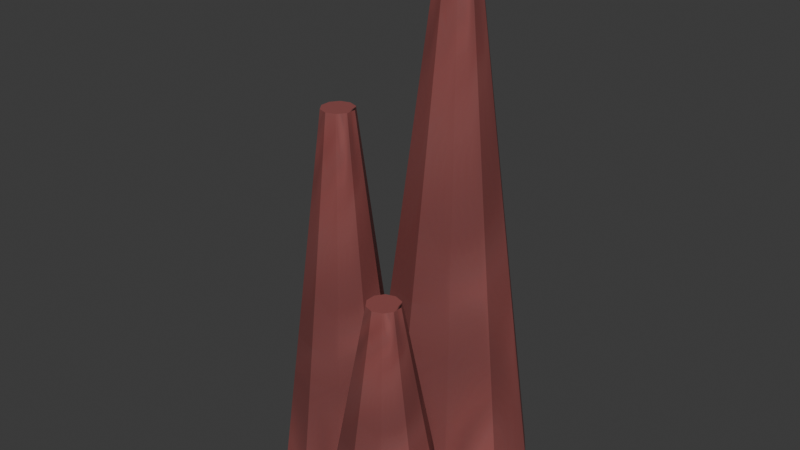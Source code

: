 # Source: MudfishHome.blend  (saved by Blender 5.1.30; exported with 4.5.12 LTS)
import bpy
from mathutils import Matrix  # noqa: F401  (used for matrix-valued properties, if any)

bpy.ops.wm.read_factory_settings(use_empty=True)
scene = bpy.context.scene
scene.name = 'Scene'

# ---- collections
col_collection = bpy.data.collections.new('Collection'); scene.collection.children.link(col_collection)

# ---- images (referenced by path relative to the original .blend; pixels are not part of the script)
import os
ASSET_DIR = os.environ.get("B2B_ASSET_DIR", "")  # directory of the original .blend (textures are referenced by path, not embedded)
HERE = os.path.dirname(os.path.abspath(__file__))  # packed textures are extracted next to this script under _unpacked/

def load_image(name, relpath, width, height, colorspace="sRGB"):
    """Load a texture the original file referenced (path relative to the .blend, or extracted next to this script)."""
    p = next((c for c in (os.path.join(HERE, relpath), os.path.join(ASSET_DIR, relpath)) if relpath and os.path.exists(c)), "")
    if p:
        img = bpy.data.images.load(p, check_existing=True)
        img.name = name
    else:  # same state as the original file: an image datablock whose file is absent (Cycles renders it pink)
        img = bpy.data.images.new(name, width, height)
        img.source = "FILE"
        img.filepath = "//" + (relpath or name)
    img.colorspace_settings.name = colorspace
    return img
img_mudhome = load_image('MudHome', '_unpacked/MudHome.5eb4edcd.png', 1024, 1024, 'sRGB')

# ---- materials (node trees are filled in below, after node groups)
mat_material_003 = bpy.data.materials.new('Material.003')

# ---- material node trees
mat_material_003.use_nodes = True; mat_material_003.node_tree.nodes.clear()
_N = mat_material_003.node_tree.nodes; _L = mat_material_003.node_tree.links
n0 = _N.new('ShaderNodeBsdfPrincipled'); n0.name = 'Principled BSDF'; n0.location = (-200, 100)
n1 = _N.new('ShaderNodeOutputMaterial'); n1.name = 'Material Output'; n1.location = (200, 100)
n2 = _N.new('ShaderNodeTexImage'); n2.name = 'Image Texture'; n2.location = (-490, 80)
n2.image = img_mudhome
_L.new(n0.outputs[0], n1.inputs[0])
_L.new(n2.outputs[0], n0.inputs[0])
n1.is_active_output = True

# ---- world
world_world = bpy.data.worlds.new('World'); scene.world = world_world
world_world.use_nodes = True; world_world.node_tree.nodes.clear()
_N = world_world.node_tree.nodes; _L = world_world.node_tree.links
n0 = _N.new('ShaderNodeOutputWorld'); n0.name = 'World Output'; n0.location = (200, 100)
n1 = _N.new('ShaderNodeBackground'); n1.name = 'Background'; n1.location = (-200, 100)
n1.inputs[0].default_value = (0.05088, 0.05088, 0.05088, 1.0)
_L.new(n1.outputs[0], n0.inputs[0])
n0.is_active_output = True
world_world.color = (0.05088, 0.05088, 0.05088)
world_world.sun_shadow_jitter_overblur = 0.0

# ---- meshes
me_cylinder = bpy.data.meshes.new('Cylinder')
me_cylinder.from_pydata([(0.08648, 0.3082, 0.0), (0.08648, 0.1305, 1.376), (0.2161, 0.2661, 0.0), (0.1116, 0.1224, 1.376), (0.2961, 0.1559, 0.0), (0.1271, 0.101, 1.376), (0.2961, 0.01966, 0.0), (0.1271, 0.07458, 1.376), (0.2161, -0.09057, 0.0), (0.1116, 0.0532, 1.376), (0.08648, -0.1327, 0.0), (0.08648, 0.04503, 1.376), (-0.0431, -0.09057, 0.0), (0.06135, 0.0532, 1.376), (-0.1232, 0.01966, 0.0), (0.04582, 0.07458, 1.376), (-0.1232, 0.1559, 0.0), (0.04582, 0.101, 1.376), (-0.0431, 0.2661, 0.0), (0.06135, 0.1224, 1.376)], [], [(0, 1, 3, 2), (2, 3, 5, 4), (4, 5, 7, 6), (6, 7, 9, 8), (8, 9, 11, 10), (10, 11, 13, 12), (12, 13, 15, 14), (14, 15, 17, 16), (3, 1, 19, 17, 15, 13, 11, 9, 7, 5), (16, 17, 19, 18), (18, 19, 1, 0), (0, 2, 4, 6, 8, 10, 12, 14, 16, 18)])
_uv = me_cylinder.uv_layers.new(name='UVMap')
_uv.uv.foreach_set('vector', [1.0, 0.5, 1.0, 1.0, 0.9, 1.0, 0.9, 0.5, 0.9, 0.5, 0.9, 1.0, 0.8, 1.0, 0.8, 0.5, 0.8, 0.5, 0.8, 1.0, 0.7, 1.0, 0.7, 0.5, 0.7, 0.5, 0.7, 1.0, 0.6, 1.0, 0.6, 0.5, 0.6, 0.5, 0.6, 1.0, 0.5, 1.0, 0.5, 0.5, 0.5, 0.5, 0.5, 1.0, 0.4, 1.0, 0.4, 0.5, 0.4, 0.5, 0.4, 1.0, 0.3, 1.0, 0.3, 0.5, 0.3, 0.5, 0.3, 1.0, 0.2, 1.0, 0.2, 0.5, 0.3911, 0.4442, 0.25, 0.49, 0.1089, 0.4442, 0.02175, 0.3242, 0.02175, 0.1758, 0.1089, 0.05584, 0.25, 0.01, 0.3911, 0.05584, 0.4783, 0.1758, 0.4783, 0.3242, 0.2, 0.5, 0.2, 1.0, 0.1, 1.0, 0.1, 0.5, 0.1, 0.5, 0.1, 1.0, -7.451e-08, 1.0, -7.451e-08, 0.5, 0.75, 0.49, 0.8911, 0.4442, 0.9783, 0.3242, 0.9783, 0.1758, 0.8911, 0.05584, 0.75, 0.01, 0.6089, 0.05584, 0.5217, 0.1758, 0.5217, 0.3242, 0.6089, 0.4442])
me_cylinder.materials.append(mat_material_003)
me_cylinder.update()
me_cylinder_001 = bpy.data.meshes.new('Cylinder.001')
me_cylinder_001.from_pydata([(0.1014, -0.02997, 0.0), (0.1014, -0.141, 0.5844), (0.1918, -0.05935, 0.0), (0.1265, -0.1492, 0.5844), (0.2477, -0.1363, 0.0), (0.142, -0.1706, 0.5844), (0.2477, -0.2313, 0.0), (0.142, -0.197, 0.5844), (0.1918, -0.3083, 0.0), (0.1265, -0.2184, 0.5844), (0.1014, -0.3376, 0.0), (0.1014, -0.2266, 0.5844), (0.01096, -0.3083, 0.0), (0.07625, -0.2184, 0.5844), (-0.04492, -0.2313, 0.0), (0.06072, -0.197, 0.5844), (-0.04492, -0.1363, 0.0), (0.06072, -0.1706, 0.5844), (0.01096, -0.05935, 0.0), (0.07625, -0.1492, 0.5844)], [], [(0, 1, 3, 2), (2, 3, 5, 4), (4, 5, 7, 6), (6, 7, 9, 8), (8, 9, 11, 10), (10, 11, 13, 12), (12, 13, 15, 14), (14, 15, 17, 16), (3, 1, 19, 17, 15, 13, 11, 9, 7, 5), (16, 17, 19, 18), (18, 19, 1, 0), (0, 2, 4, 6, 8, 10, 12, 14, 16, 18)])
_uv = me_cylinder_001.uv_layers.new(name='UVMap')
_uv.uv.foreach_set('vector', [1.0, 0.5, 1.0, 1.0, 0.9, 1.0, 0.9, 0.5, 0.9, 0.5, 0.9, 1.0, 0.8, 1.0, 0.8, 0.5, 0.8, 0.5, 0.8, 1.0, 0.7, 1.0, 0.7, 0.5, 0.7, 0.5, 0.7, 1.0, 0.6, 1.0, 0.6, 0.5, 0.6, 0.5, 0.6, 1.0, 0.5, 1.0, 0.5, 0.5, 0.5, 0.5, 0.5, 1.0, 0.4, 1.0, 0.4, 0.5, 0.4, 0.5, 0.4, 1.0, 0.3, 1.0, 0.3, 0.5, 0.3, 0.5, 0.3, 1.0, 0.2, 1.0, 0.2, 0.5, 0.3911, 0.4442, 0.25, 0.49, 0.1089, 0.4442, 0.02175, 0.3242, 0.02175, 0.1758, 0.1089, 0.05584, 0.25, 0.01, 0.3911, 0.05584, 0.4783, 0.1758, 0.4783, 0.3242, 0.2, 0.5, 0.2, 1.0, 0.1, 1.0, 0.1, 0.5, 0.1, 0.5, 0.1, 1.0, -7.451e-08, 1.0, -7.451e-08, 0.5, 0.75, 0.49, 0.8911, 0.4442, 0.9783, 0.3242, 0.9783, 0.1758, 0.8911, 0.05584, 0.75, 0.01, 0.6089, 0.05584, 0.5217, 0.1758, 0.5217, 0.3242, 0.6089, 0.4442])
me_cylinder_001.materials.append(mat_material_003)
me_cylinder_001.update()
me_cylinder_002 = bpy.data.meshes.new('Cylinder.002')
me_cylinder_002.from_pydata([(-0.1254, 0.08613, 0.0), (-0.1254, -0.0341, 0.9708), (-0.02985, 0.05508, 0.0), (-0.1005, -0.04218, 0.9708), (0.0292, -0.02619, 0.0), (-0.08514, -0.06334, 0.9708), (0.0292, -0.1266, 0.0), (-0.08514, -0.08949, 0.9708), (-0.02985, -0.2079, 0.0), (-0.1005, -0.1106, 0.9708), (-0.1254, -0.239, 0.0), (-0.1254, -0.1187, 0.9708), (-0.2209, -0.2079, 0.0), (-0.1503, -0.1106, 0.9708), (-0.28, -0.1266, 0.0), (-0.1656, -0.08949, 0.9708), (-0.28, -0.02619, 0.0), (-0.1656, -0.06334, 0.9708), (-0.2209, 0.05508, 0.0), (-0.1503, -0.04218, 0.9708)], [], [(0, 1, 3, 2), (2, 3, 5, 4), (4, 5, 7, 6), (6, 7, 9, 8), (8, 9, 11, 10), (10, 11, 13, 12), (12, 13, 15, 14), (14, 15, 17, 16), (3, 1, 19, 17, 15, 13, 11, 9, 7, 5), (16, 17, 19, 18), (18, 19, 1, 0), (0, 2, 4, 6, 8, 10, 12, 14, 16, 18)])
_uv = me_cylinder_002.uv_layers.new(name='UVMap')
_uv.uv.foreach_set('vector', [1.0, 0.5, 1.0, 1.0, 0.9, 1.0, 0.9, 0.5, 0.9, 0.5, 0.9, 1.0, 0.8, 1.0, 0.8, 0.5, 0.8, 0.5, 0.8, 1.0, 0.7, 1.0, 0.7, 0.5, 0.7, 0.5, 0.7, 1.0, 0.6, 1.0, 0.6, 0.5, 0.6, 0.5, 0.6, 1.0, 0.5, 1.0, 0.5, 0.5, 0.5, 0.5, 0.5, 1.0, 0.4, 1.0, 0.4, 0.5, 0.4, 0.5, 0.4, 1.0, 0.3, 1.0, 0.3, 0.5, 0.3, 0.5, 0.3, 1.0, 0.2, 1.0, 0.2, 0.5, 0.3911, 0.4442, 0.25, 0.49, 0.1089, 0.4442, 0.02175, 0.3242, 0.02175, 0.1758, 0.1089, 0.05584, 0.25, 0.01, 0.3911, 0.05584, 0.4783, 0.1758, 0.4783, 0.3242, 0.2, 0.5, 0.2, 1.0, 0.1, 1.0, 0.1, 0.5, 0.1, 0.5, 0.1, 1.0, -7.451e-08, 1.0, -7.451e-08, 0.5, 0.75, 0.49, 0.8911, 0.4442, 0.9783, 0.3242, 0.9783, 0.1758, 0.8911, 0.05584, 0.75, 0.01, 0.6089, 0.05584, 0.5217, 0.1758, 0.5217, 0.3242, 0.6089, 0.4442])
me_cylinder_002.materials.append(mat_material_003)
me_cylinder_002.update()

# ---- objects
ob_cube_001 = bpy.data.objects.new('Cube.001', None)
ob_sphere = bpy.data.objects.new('Sphere', None)
ob_cylinder = bpy.data.objects.new('Cylinder', me_cylinder)
ob_cylinder_001 = bpy.data.objects.new('Cylinder.001', me_cylinder_001)
ob_cylinder_002 = bpy.data.objects.new('Cylinder.002', me_cylinder_002)

# ---- transforms, parenting, visibility, modifiers, constraints
ob_cube_001.location = (0.0, 0.0, 0.0)
ob_cube_001.rotation_mode = 'QUATERNION'
ob_cube_001.rotation_quaternion = (1.0, 0.0, 0.0, 0.0)
ob_cube_001.empty_display_size = 0.001
ob_sphere.location = (0.0, 0.0, 0.0)
ob_sphere.rotation_mode = 'QUATERNION'
ob_sphere.rotation_quaternion = (1.0, 0.0, 0.0, 0.0)
ob_sphere.empty_display_size = 0.001
ob_cylinder.location = (0.0, 0.0, 0.0)
ob_cylinder_001.location = (0.0, 0.0, 0.0)
ob_cylinder_002.location = (0.0, 0.0, 0.0)

# ---- collection membership
col_collection.objects.link(ob_cube_001)
col_collection.objects.link(ob_sphere)
col_collection.objects.link(ob_cylinder)
col_collection.objects.link(ob_cylinder_001)
col_collection.objects.link(ob_cylinder_002)

# ---- scene / render settings (as saved in the file)
scene.frame_start = 1; scene.frame_end = 250; scene.frame_set(1)
scene.render.engine = 'BLENDER_EEVEE_NEXT'
scene.render.bake_bias = 0.0
scene.render.bake_samples = 0
scene.cycles.sampling_pattern = 'TABULATED_SOBOL'
scene.eevee.use_volume_custom_range = False
bpy.context.view_layer.update()

# ---- added for rendering (the .blend has no active camera and no usable light): camera, sun
cam_auto = bpy.data.cameras.new('AutoCamera')
cam_auto.lens = 50.0
cam_auto.sensor_width = 36.0
cam_auto.clip_end = 1000.0
ob_auto_camera = bpy.data.objects.new('AutoCamera', cam_auto)
scene.collection.objects.link(ob_auto_camera)
ob_auto_camera.location = (1.51177, -1.81911, 1.89073)
ob_auto_camera.rotation_euler = (1.09748, -7.21219e-08, 0.694738)
scene.camera = ob_auto_camera
light_auto_sun = bpy.data.lights.new('AutoSun', 'SUN')
light_auto_sun.energy = 3.0
light_auto_sun.angle = 0.0523599
ob_auto_sun = bpy.data.objects.new('AutoSun', light_auto_sun)
scene.collection.objects.link(ob_auto_sun)
ob_auto_sun.rotation_euler = (0.872665, 0.174533, 0.523599)
bpy.context.view_layer.update()
